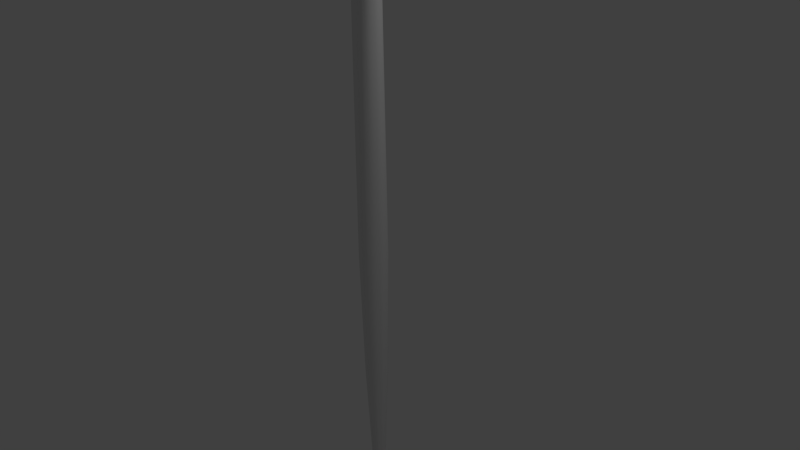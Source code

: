 # Source: N-Needle.blend  (saved by Blender 2.73.0; exported with 4.5.12 LTS)
import bpy
from mathutils import Matrix  # noqa: F401  (used for matrix-valued properties, if any)

bpy.ops.wm.read_factory_settings(use_empty=True)
scene = bpy.context.scene
scene.name = 'Scene'

# ---- collections
col_collection_1 = bpy.data.collections.new('Collection 1'); scene.collection.children.link(col_collection_1)

# ---- world
world_world = bpy.data.worlds.new('World'); scene.world = world_world
world_world.color = (0.05088, 0.05088, 0.05088)
world_world.use_sun_shadow = False
world_world.sun_shadow_jitter_overblur = 0.0
world_world.cycles.sampling_method = 'MANUAL'
world_world.cycles.sample_map_resolution = 256

# ---- cameras
cam_camera = bpy.data.cameras.new('Camera')
cam_camera.clip_end = 100.0
cam_camera.lens = 35.0
cam_camera.sensor_width = 32.0
cam_camera.sensor_height = 18.0
cam_camera.ortho_scale = 7.314
cam_camera.dof.focus_distance = 0.0
cam_camera.dof.aperture_fstop = 128.0

# ---- lights
light_lamp = bpy.data.lights.new('Lamp', 'POINT')
light_lamp.transmission_factor = 0.0
light_lamp.cutoff_distance = 30.0
light_lamp.energy = 100.0
light_lamp.shadow_buffer_clip_start = 1.001
light_lamp.shadow_soft_size = 0.1
light_lamp.shadow_maximum_resolution = 0.006
light_lamp.use_absolute_resolution = True
light_lamp.cycles.use_multiple_importance_sampling = False

# ---- meshes
me_x = bpy.data.meshes.new('円')
me_x.from_pydata([(-5.12e-09, 0.8282, 0.0), (-0.4868, 0.67, 0.0), (-0.7877, 0.2559, 0.0), (-0.7877, -0.2559, 0.0), (-0.4868, -0.67, 0.0), (6.728e-08, -0.8282, 0.0), (0.4868, -0.67, 0.0), (0.7877, -0.2559, 0.0), (0.7877, 0.2559, 0.0), (0.4868, 0.67, 0.0), (-9.812e-09, 0.6708, -7.872), (-0.3943, 0.5427, -7.872), (-0.6379, 0.2073, -7.872), (-0.6379, -0.2073, -7.872), (-0.3943, -0.5427, -7.872), (4.883e-08, -0.6708, -7.872), (0.3943, -0.5427, -7.872), (0.6379, -0.2073, -7.872), (0.6379, 0.2073, -7.872), (0.3943, 0.5427, -7.872), (-1.739e-08, 0.3086, -16.62), (-0.1814, 0.2497, -16.62), (-0.2935, 0.09536, -16.62), (-0.2935, -0.09536, -16.62), (-0.1814, -0.2497, -16.62), (9.59e-09, -0.3086, -16.62), (0.1814, -0.2497, -16.62), (0.2935, -0.09536, -16.62), (0.2935, 0.09536, -16.62), (0.1814, 0.2497, -16.62), (-2.384e-08, 1.788e-08, -26.24), (0.8167, 0.2241, 12.11), (0.8167, -0.2241, 12.11), (0.5048, -0.5866, 12.11), (6.988e-08, -0.7251, 12.11), (-0.5048, -0.5866, 12.11), (-0.8167, -0.2241, 12.11), (-0.8167, 0.2241, 12.11), (-0.5048, 0.5866, 12.11), (-5.199e-09, 0.7251, 12.11), (0.5048, 0.5866, 12.11), (0.7396, 0.1451, 23.12), (0.7396, -0.1451, 23.12), (0.4571, -0.38, 23.12), (6.537e-07, -0.4697, 23.12), (-0.4571, -0.38, 23.12), (-0.7396, -0.1451, 23.12), (-0.7396, 0.1451, 23.12), (-0.4571, 0.38, 23.12), (6.967e-07, 0.4697, 23.12), (0.4571, 0.38, 23.12), (1.156e-06, 0.1522, 23.64), (0.3865, 0.3223, 23.36), (0.2808, 0.2342, 23.53), (0.1476, 0.1231, 23.64), (0.6253, 0.1231, 23.36), (0.4543, 0.08945, 23.53), (0.2389, 0.04703, 23.64), (0.6253, -0.1231, 23.36), (0.4543, -0.08945, 23.53), (0.2389, -0.04703, 23.64), (0.3865, -0.3223, 23.36), (0.2808, -0.2342, 23.53), (0.1476, -0.1231, 23.64), (1.053e-06, -0.3984, 23.36), (1.156e-06, -0.2895, 23.53), (1.13e-06, -0.1522, 23.64), (1.132e-06, -8.375e-08, 23.68), (-0.3865, -0.3223, 23.36), (-0.2808, -0.2342, 23.53), (-0.1476, -0.1231, 23.64), (-0.6253, -0.1231, 23.36), (-0.4543, -0.08945, 23.53), (-0.2389, -0.04703, 23.64), (-0.6253, 0.1231, 23.36), (-0.4543, 0.08945, 23.53), (-0.2389, 0.04703, 23.64), (-0.3865, 0.3223, 23.36), (-0.2808, 0.2342, 23.53), (-0.1476, 0.1231, 23.64), (1.156e-06, 0.3984, 23.36), (1.104e-06, 0.2895, 23.53), (-0.5594, 0.3768, 20.41), (-0.01953, 0.4324, 20.13), (-0.9051, 0.1844, 20.41), (-0.9051, -0.1844, 20.41), (-0.6013, -0.4451, 20.41), (0.009237, -0.4386, 20.27), (0.5594, -0.4075, 20.41), (0.9051, -0.1844, 20.41), (0.9051, 0.1844, 20.41), (0.5594, 0.3919, 20.41), (-0.01953, 0.4228, 22.45), (-0.5626, 0.3787, 22.24), (-0.9103, 0.182, 22.24), (-0.9103, -0.182, 22.24), (-0.5626, -0.3575, 22.24), (0.009237, -0.43, 22.34), (0.5626, -0.3826, 22.24), (0.9103, -0.182, 22.24), (0.9103, 0.182, 22.24), (0.5626, 0.3474, 22.28), (-0.6257, -0.3051, 21.65), (-0.612, -0.3074, 20.96), (0.6442, -0.3051, 21.65), (0.6429, -0.3074, 20.96), (0.4489, -0.4202, 22.09), (-0.4592, -0.4219, 20.53), (0.4774, -0.4245, 20.58), (-0.3088, -0.3664, 22.34), (-0.6263, -0.304, 21.99), (-0.4358, -0.3676, 22.07), (0.692, 0.2828, 21.67), (0.6906, 0.2854, 20.9), (-0.731, 0.2828, 21.67), (-0.7297, 0.2854, 20.9), (0.3369, 0.3515, 22.45), (-0.5232, 0.3528, 22.19), (-0.4615, 0.3589, 20.36), (0.466, 0.3589, 20.41), (0.6927, 0.2815, 22.06), (0.4839, 0.3528, 22.17), (5.787e-07, 0.2123, 22.24), (0.3946, 0.1775, 22.02), (0.5615, 0.1725, 21.63), (0.5605, 0.1732, 21.02), (0.3931, 0.1796, 20.64), (5.475e-07, 0.215, 20.41), (-0.3697, 0.1803, 20.61), (-0.5605, 0.1732, 21.02), (-0.5615, 0.1725, 21.63), (-0.3962, 0.1924, 22.02), (5.597e-07, -0.2718, 22.24), (0.3912, -0.2803, 22.01), (0.5615, -0.2208, 21.63), (0.5605, -0.2218, 21.02), (0.4058, -0.2818, 20.67), (5.312e-07, -0.2753, 20.41), (-0.3967, -0.2801, 20.63), (-0.5605, -0.2218, 21.02), (-0.5615, -0.2208, 21.63), (-0.3946, -0.2463, 22.01), (-0.5542, 0.4926, 19.62), (-0.8967, 0.1881, 19.62), (-0.8967, -0.1881, 19.62), (-0.5542, -0.4926, 19.62), (0.008357, -0.4659, 19.5), (0.5542, -0.4926, 19.62), (0.8967, -0.1881, 19.62), (0.8967, 0.1881, 19.62), (0.5542, 0.4926, 19.62), (-0.01767, 0.4603, 19.37)], [], [(9, 19, 10, 0), (8, 18, 19, 9), (7, 17, 18, 8), (6, 16, 17, 7), (5, 15, 16, 6), (4, 14, 15, 5), (3, 13, 14, 4), (2, 12, 13, 3), (1, 11, 12, 2), (0, 10, 11, 1), (19, 29, 20, 10), (18, 28, 29, 19), (17, 27, 28, 18), (16, 26, 27, 17), (15, 25, 26, 16), (14, 24, 25, 15), (13, 23, 24, 14), (12, 22, 23, 13), (11, 21, 22, 12), (10, 20, 21, 11), (1, 38, 39, 0), (2, 37, 38, 1), (3, 36, 37, 2), (4, 35, 36, 3), (5, 34, 35, 4), (6, 33, 34, 5), (7, 32, 33, 6), (8, 31, 32, 7), (9, 40, 31, 8), (0, 39, 40, 9), (29, 30, 20), (28, 30, 29), (27, 30, 28), (26, 30, 27), (25, 30, 26), (24, 30, 25), (23, 30, 24), (22, 30, 23), (21, 30, 22), (20, 30, 21), (93, 48, 49, 92), (94, 47, 48, 93), (95, 46, 47, 94), (96, 45, 46, 95), (97, 44, 45, 96, 109), (98, 43, 44, 97), (99, 42, 43, 98), (100, 41, 42, 99), (101, 50, 41, 100), (92, 49, 50, 101, 116), (54, 57, 56, 53), (53, 56, 55, 52), (52, 55, 41, 50), (57, 60, 59, 56), (56, 59, 58, 55), (55, 58, 42, 41), (60, 63, 62, 59), (59, 62, 61, 58), (61, 64, 44, 43), (63, 66, 65, 62), (62, 65, 64, 61), (64, 68, 45, 44), (66, 70, 69, 65), (65, 69, 68, 64), (58, 61, 43, 42), (70, 73, 72, 69), (69, 72, 71, 68), (80, 52, 50, 49), (73, 76, 75, 72), (72, 75, 74, 71), (71, 74, 47, 46), (76, 79, 78, 75), (75, 78, 77, 74), (74, 77, 48, 47), (78, 81, 80, 77), (77, 80, 49, 48), (67, 54, 51), (51, 54, 53, 81), (81, 53, 52, 80), (67, 57, 54), (67, 60, 57), (67, 63, 60), (67, 66, 63), (67, 70, 66), (67, 73, 70), (67, 76, 73), (67, 79, 76), (67, 51, 79), (79, 51, 81, 78), (68, 71, 46, 45), (151, 83, 91, 150), (150, 91, 90, 149), (149, 90, 89, 148), (148, 89, 88, 147), (147, 88, 87, 146), (146, 87, 86, 145), (145, 86, 85, 144), (144, 85, 84, 143), (143, 84, 82, 142), (142, 82, 83, 151), (91, 113, 112, 120, 101, 100, 90), (90, 100, 99, 89), (89, 99, 98, 104, 105, 88), (86, 87, 107, 103), (97, 109, 111), (86, 103, 102, 110, 96, 95, 85), (85, 95, 94, 84), (84, 94, 93, 114, 115, 82), (88, 105, 108, 87), (98, 97, 106, 104), (111, 110, 102), (111, 109, 110), (109, 96, 110), (92, 116, 121), (93, 92, 117, 114), (82, 115, 118, 83), (91, 83, 119, 113), (121, 120, 112), (121, 116, 120), (116, 101, 120), (123, 122, 92, 121), (124, 123, 121, 112), (125, 124, 112, 113), (126, 125, 113, 119), (127, 126, 119, 83), (127, 83, 118, 128), (128, 118, 115, 129), (129, 115, 114, 130), (130, 114, 117, 131), (131, 117, 92, 122), (141, 131, 122, 132), (140, 130, 131, 141), (139, 129, 130, 140), (138, 128, 129, 139), (137, 127, 128, 138), (137, 136, 126, 127), (136, 135, 125, 126), (135, 134, 124, 125), (134, 133, 123, 124), (133, 132, 122, 123), (106, 97, 132, 133), (104, 106, 133, 134), (105, 104, 134, 135), (108, 105, 135, 136), (87, 108, 136, 137), (87, 137, 138, 107), (107, 138, 139, 103), (103, 139, 140, 102), (102, 140, 141, 111), (111, 141, 132, 97), (38, 142, 151, 39), (37, 143, 142, 38), (36, 144, 143, 37), (35, 145, 144, 36), (34, 146, 145, 35), (33, 147, 146, 34), (32, 148, 147, 33), (31, 149, 148, 32), (40, 150, 149, 31), (39, 151, 150, 40)])
me_x.polygons.foreach_set('use_smooth', [True] * 160)
me_x.use_remesh_preserve_volume = False
me_x.use_remesh_preserve_attributes = False
me_x.use_mirror_vertex_groups = False
me_x.update()

# ---- objects
ob_x = bpy.data.objects.new('円', me_x)
ob_lamp = bpy.data.objects.new('Lamp', light_lamp)
ob_camera = bpy.data.objects.new('Camera', cam_camera)

# ---- transforms, parenting, visibility, modifiers, constraints
ob_x.location = (0.0, 0.0, 0.0)
ob_x.scale = (0.2304, 0.2304, 0.2304)
ob_x.lineart.crease_threshold = 0.0
ob_lamp.location = (4.076, 1.005, 5.904)
ob_lamp.rotation_euler = (0.6503, 0.05522, 1.866)
ob_lamp.lock_rotations_4d = False
ob_lamp.empty_display_type = 'ARROWS'
ob_lamp.color = (0.0, 0.0, 0.0, 0.0)
ob_lamp.lineart.crease_threshold = 0.0
ob_camera.location = (7.481, -6.508, 5.344)
ob_camera.rotation_euler = (1.109, 0.01082, 0.8149)
ob_camera.lock_rotations_4d = False
ob_camera.empty_display_type = 'ARROWS'
ob_camera.color = (0.0, 0.0, 0.0, 0.0)
ob_camera.display_type = 'WIRE'
ob_camera.lineart.crease_threshold = 0.0

# ---- collection membership
col_collection_1.objects.link(ob_x)
col_collection_1.objects.link(ob_lamp)
col_collection_1.objects.link(ob_camera)

# ---- scene / render settings (as saved in the file)
scene.camera = ob_camera
scene.frame_start = 1; scene.frame_end = 250; scene.frame_set(1)
scene.render.engine = 'BLENDER_EEVEE_NEXT'
scene.render.resolution_percentage = 50
scene.render.dither_intensity = 0.0
scene.cycles.use_denoising = False
scene.cycles.samples = 10
scene.cycles.sampling_pattern = 'TABULATED_SOBOL'
scene.cycles.light_sampling_threshold = 0.0
scene.cycles.use_adaptive_sampling = False
scene.cycles.use_light_tree = False
scene.cycles.blur_glossy = 0.0
scene.cycles.pixel_filter_type = 'GAUSSIAN'
scene.cycles.sample_clamp_indirect = 0.0
scene.view_settings.view_transform = 'Standard'
bpy.context.view_layer.update()
